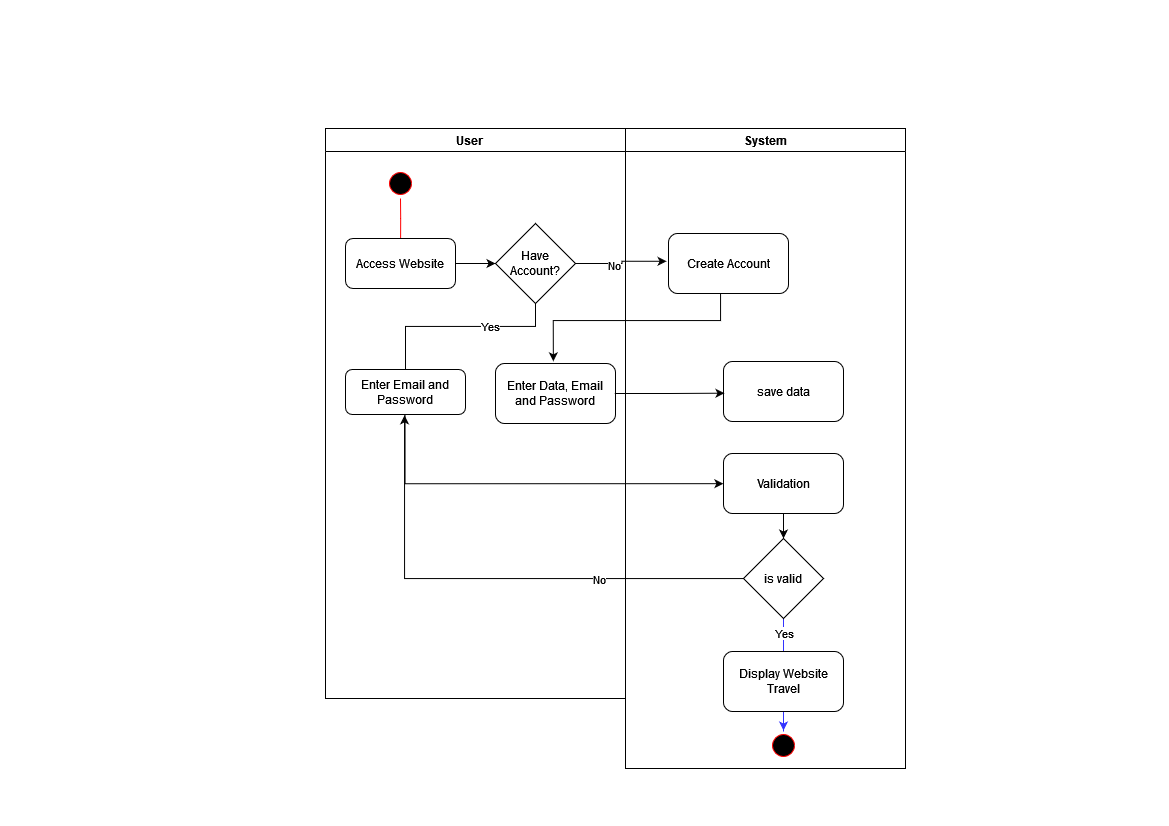

The diagram above was exported from draw.io. Its source (the exported page's mxGraphModel, read from the mxfile embedded in the PNG):
<mxGraphModel dx="1021" dy="551" grid="1" gridSize="10" guides="1" tooltips="1" connect="1" arrows="1" fold="1" page="1" pageScale="1" pageWidth="1169" pageHeight="826" background="none" math="0" shadow="0">
  <root>
    <mxCell id="0" />
    <mxCell id="1" parent="0" />
    <mxCell id="2" value="User    " style="swimlane;whiteSpace=wrap" parent="1" vertex="1">
      <mxGeometry x="325" y="128" width="300" height="570" as="geometry" />
    </mxCell>
    <mxCell id="5" value="" style="ellipse;shape=startState;fillColor=#000000;strokeColor=#ff0000;" parent="2" vertex="1">
      <mxGeometry x="60" y="40" width="30" height="30" as="geometry" />
    </mxCell>
    <mxCell id="6" value="" style="edgeStyle=elbowEdgeStyle;elbow=horizontal;verticalAlign=bottom;endArrow=open;endSize=8;strokeColor=#FF0000;endFill=1;rounded=0" parent="2" source="5" target="7" edge="1">
      <mxGeometry x="60" y="40" as="geometry">
        <mxPoint x="75" y="110" as="targetPoint" />
      </mxGeometry>
    </mxCell>
    <mxCell id="n_t1Ct2xbDbUINAxUslM-42" value="" style="edgeStyle=orthogonalEdgeStyle;rounded=0;orthogonalLoop=1;jettySize=auto;html=1;" edge="1" parent="2" source="7" target="n_t1Ct2xbDbUINAxUslM-41">
      <mxGeometry relative="1" as="geometry" />
    </mxCell>
    <mxCell id="7" value="Access Website" style="rounded=1;" parent="2" vertex="1">
      <mxGeometry x="20" y="110" width="110" height="50" as="geometry" />
    </mxCell>
    <mxCell id="n_t1Ct2xbDbUINAxUslM-44" value="" style="edgeStyle=orthogonalEdgeStyle;rounded=0;orthogonalLoop=1;jettySize=auto;html=1;exitX=0.5;exitY=1;exitDx=0;exitDy=0;" edge="1" parent="2" source="n_t1Ct2xbDbUINAxUslM-41" target="n_t1Ct2xbDbUINAxUslM-43">
      <mxGeometry relative="1" as="geometry">
        <mxPoint x="210" y="191" as="sourcePoint" />
        <Array as="points">
          <mxPoint x="210" y="198" />
          <mxPoint x="80" y="198" />
        </Array>
      </mxGeometry>
    </mxCell>
    <mxCell id="n_t1Ct2xbDbUINAxUslM-49" value="Yes" style="edgeLabel;html=1;align=center;verticalAlign=middle;resizable=0;points=[];" vertex="1" connectable="0" parent="n_t1Ct2xbDbUINAxUslM-44">
      <mxGeometry x="-0.3737" y="-1" relative="1" as="geometry">
        <mxPoint as="offset" />
      </mxGeometry>
    </mxCell>
    <mxCell id="n_t1Ct2xbDbUINAxUslM-41" value="Have Account?" style="rhombus;whiteSpace=wrap;html=1;fillColor=rgb(255, 255, 255);strokeColor=rgb(0, 0, 0);fontColor=rgb(0, 0, 0);" vertex="1" parent="2">
      <mxGeometry x="170" y="95" width="80" height="80" as="geometry" />
    </mxCell>
    <mxCell id="n_t1Ct2xbDbUINAxUslM-43" value="Enter Email and Password" style="whiteSpace=wrap;html=1;fillColor=rgb(255, 255, 255);strokeColor=rgb(0, 0, 0);fontColor=rgb(0, 0, 0);rounded=1;" vertex="1" parent="2">
      <mxGeometry x="20" y="241" width="120" height="45" as="geometry" />
    </mxCell>
    <mxCell id="n_t1Ct2xbDbUINAxUslM-50" value="Enter Data, Email and Password" style="whiteSpace=wrap;html=1;fillColor=rgb(255, 255, 255);strokeColor=rgb(0, 0, 0);fontColor=rgb(0, 0, 0);rounded=1;" vertex="1" parent="2">
      <mxGeometry x="170" y="235" width="120" height="60" as="geometry" />
    </mxCell>
    <mxCell id="n_t1Ct2xbDbUINAxUslM-51" value="" style="edgeStyle=orthogonalEdgeStyle;rounded=0;orthogonalLoop=1;jettySize=auto;html=1;exitX=0.5;exitY=0.95;exitDx=0;exitDy=0;exitPerimeter=0;entryX=0.482;entryY=-0.036;entryDx=0;entryDy=0;entryPerimeter=0;" edge="1" parent="1" source="n_t1Ct2xbDbUINAxUslM-46" target="n_t1Ct2xbDbUINAxUslM-50">
      <mxGeometry relative="1" as="geometry">
        <mxPoint x="700" y="400" as="sourcePoint" />
        <mxPoint x="555" y="420" as="targetPoint" />
        <Array as="points">
          <mxPoint x="720" y="290" />
          <mxPoint x="720" y="320" />
          <mxPoint x="553" y="320" />
        </Array>
      </mxGeometry>
    </mxCell>
    <mxCell id="3" value="System" style="swimlane;whiteSpace=wrap" parent="1" vertex="1">
      <mxGeometry x="625" y="128" width="280" height="640" as="geometry" />
    </mxCell>
    <mxCell id="n_t1Ct2xbDbUINAxUslM-46" value="Create Account" style="whiteSpace=wrap;html=1;fillColor=rgb(255, 255, 255);strokeColor=rgb(0, 0, 0);fontColor=rgb(0, 0, 0);rounded=1;" vertex="1" parent="3">
      <mxGeometry x="43" y="105" width="120" height="60" as="geometry" />
    </mxCell>
    <mxCell id="n_t1Ct2xbDbUINAxUslM-54" value="save data" style="whiteSpace=wrap;html=1;fillColor=rgb(255, 255, 255);strokeColor=rgb(0, 0, 0);fontColor=rgb(0, 0, 0);rounded=1;" vertex="1" parent="3">
      <mxGeometry x="98" y="233" width="120" height="60" as="geometry" />
    </mxCell>
    <mxCell id="n_t1Ct2xbDbUINAxUslM-60" value="" style="edgeStyle=orthogonalEdgeStyle;rounded=0;orthogonalLoop=1;jettySize=auto;html=1;" edge="1" parent="3" source="n_t1Ct2xbDbUINAxUslM-56" target="n_t1Ct2xbDbUINAxUslM-59">
      <mxGeometry relative="1" as="geometry" />
    </mxCell>
    <mxCell id="n_t1Ct2xbDbUINAxUslM-56" value="Validation" style="whiteSpace=wrap;html=1;fillColor=rgb(255, 255, 255);strokeColor=rgb(0, 0, 0);fontColor=rgb(0, 0, 0);rounded=1;" vertex="1" parent="3">
      <mxGeometry x="98" y="325" width="120" height="60" as="geometry" />
    </mxCell>
    <mxCell id="n_t1Ct2xbDbUINAxUslM-65" value="" style="edgeStyle=orthogonalEdgeStyle;rounded=0;orthogonalLoop=1;jettySize=auto;html=1;strokeColor=#3333FF;" edge="1" parent="3" source="n_t1Ct2xbDbUINAxUslM-59" target="n_t1Ct2xbDbUINAxUslM-64">
      <mxGeometry relative="1" as="geometry" />
    </mxCell>
    <mxCell id="n_t1Ct2xbDbUINAxUslM-68" value="Yes" style="edgeLabel;html=1;align=center;verticalAlign=middle;resizable=0;points=[];" vertex="1" connectable="0" parent="n_t1Ct2xbDbUINAxUslM-65">
      <mxGeometry x="-0.3168" relative="1" as="geometry">
        <mxPoint as="offset" />
      </mxGeometry>
    </mxCell>
    <mxCell id="n_t1Ct2xbDbUINAxUslM-59" value="is valid" style="rhombus;whiteSpace=wrap;html=1;fillColor=rgb(255, 255, 255);strokeColor=rgb(0, 0, 0);fontColor=rgb(0, 0, 0);" vertex="1" parent="3">
      <mxGeometry x="118" y="410" width="80" height="80" as="geometry" />
    </mxCell>
    <mxCell id="n_t1Ct2xbDbUINAxUslM-67" value="" style="edgeStyle=orthogonalEdgeStyle;rounded=0;orthogonalLoop=1;jettySize=auto;html=1;strokeColor=#3333FF;" edge="1" parent="3" source="n_t1Ct2xbDbUINAxUslM-64" target="n_t1Ct2xbDbUINAxUslM-66">
      <mxGeometry relative="1" as="geometry" />
    </mxCell>
    <mxCell id="n_t1Ct2xbDbUINAxUslM-64" value="Display Website Travel" style="whiteSpace=wrap;html=1;fillColor=rgb(255, 255, 255);strokeColor=rgb(0, 0, 0);fontColor=rgb(0, 0, 0);rounded=1;" vertex="1" parent="3">
      <mxGeometry x="98" y="523" width="120" height="60" as="geometry" />
    </mxCell>
    <mxCell id="n_t1Ct2xbDbUINAxUslM-66" value="" style="ellipse;shape=startState;fillColor=#000000;strokeColor=#ff0000;" vertex="1" parent="3">
      <mxGeometry x="143" y="602" width="30" height="30" as="geometry" />
    </mxCell>
    <mxCell id="n_t1Ct2xbDbUINAxUslM-55" value="" style="edgeStyle=orthogonalEdgeStyle;rounded=0;orthogonalLoop=1;jettySize=auto;html=1;entryX=0.008;entryY=0.528;entryDx=0;entryDy=0;entryPerimeter=0;exitX=0.994;exitY=0.5;exitDx=0;exitDy=0;exitPerimeter=0;" edge="1" parent="1" source="n_t1Ct2xbDbUINAxUslM-50" target="n_t1Ct2xbDbUINAxUslM-54">
      <mxGeometry relative="1" as="geometry">
        <mxPoint x="635" y="394" as="sourcePoint" />
        <mxPoint x="685" y="393" as="targetPoint" />
      </mxGeometry>
    </mxCell>
    <mxCell id="n_t1Ct2xbDbUINAxUslM-57" value="" style="edgeStyle=orthogonalEdgeStyle;rounded=0;orthogonalLoop=1;jettySize=auto;html=1;exitX=0.496;exitY=0.994;exitDx=0;exitDy=0;exitPerimeter=0;entryX=-0.001;entryY=0.503;entryDx=0;entryDy=0;entryPerimeter=0;" edge="1" parent="1" source="n_t1Ct2xbDbUINAxUslM-43" target="n_t1Ct2xbDbUINAxUslM-56">
      <mxGeometry relative="1" as="geometry">
        <mxPoint x="405" y="410" as="sourcePoint" />
        <mxPoint x="680" y="540" as="targetPoint" />
      </mxGeometry>
    </mxCell>
    <mxCell id="n_t1Ct2xbDbUINAxUslM-62" value="" style="edgeStyle=orthogonalEdgeStyle;rounded=0;orthogonalLoop=1;jettySize=auto;html=1;entryX=0.492;entryY=1.019;entryDx=0;entryDy=0;entryPerimeter=0;" edge="1" parent="1" source="n_t1Ct2xbDbUINAxUslM-59" target="n_t1Ct2xbDbUINAxUslM-43">
      <mxGeometry relative="1" as="geometry">
        <mxPoint x="340" y="392" as="targetPoint" />
      </mxGeometry>
    </mxCell>
    <mxCell id="n_t1Ct2xbDbUINAxUslM-63" value="No" style="edgeLabel;html=1;align=center;verticalAlign=middle;resizable=0;points=[];" vertex="1" connectable="0" parent="n_t1Ct2xbDbUINAxUslM-62">
      <mxGeometry x="-0.4252" relative="1" as="geometry">
        <mxPoint as="offset" />
      </mxGeometry>
    </mxCell>
    <mxCell id="n_t1Ct2xbDbUINAxUslM-47" value="" style="edgeStyle=orthogonalEdgeStyle;rounded=0;orthogonalLoop=1;jettySize=auto;html=1;exitX=1;exitY=0.5;exitDx=0;exitDy=0;entryX=-0.016;entryY=0.463;entryDx=0;entryDy=0;entryPerimeter=0;" edge="1" parent="1" source="n_t1Ct2xbDbUINAxUslM-41" target="n_t1Ct2xbDbUINAxUslM-46">
      <mxGeometry relative="1" as="geometry">
        <mxPoint x="580" y="263" as="sourcePoint" />
        <mxPoint x="640" y="263" as="targetPoint" />
      </mxGeometry>
    </mxCell>
    <mxCell id="n_t1Ct2xbDbUINAxUslM-48" value="No" style="edgeLabel;html=1;align=center;verticalAlign=middle;resizable=0;points=[];" vertex="1" connectable="0" parent="n_t1Ct2xbDbUINAxUslM-47">
      <mxGeometry x="-0.1795" y="-1" relative="1" as="geometry">
        <mxPoint as="offset" />
      </mxGeometry>
    </mxCell>
  </root>
</mxGraphModel>